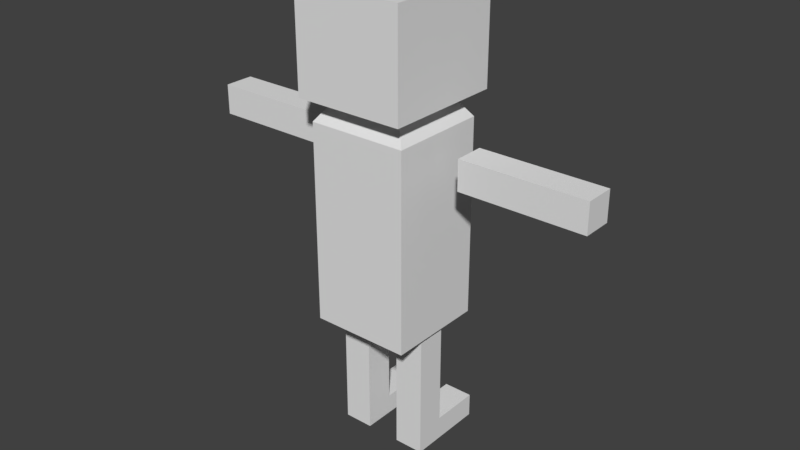 # Source: guy.blend  (saved by Blender 2.79.0; exported with 4.5.12 LTS)
import bpy
from mathutils import Matrix  # noqa: F401  (used for matrix-valued properties, if any)

bpy.ops.wm.read_factory_settings(use_empty=True)
scene = bpy.context.scene
scene.name = 'Scene'

# ---- collections
col_collection_1 = bpy.data.collections.new('Collection 1'); scene.collection.children.link(col_collection_1)
col_collection_2 = bpy.data.collections.new('Collection 2'); scene.collection.children.link(col_collection_2)

# ---- materials (node trees are filled in below, after node groups)
mat_material = bpy.data.materials.new('Material')
mat_material.alpha_threshold = 0.0
mat_material.use_transparent_shadow = False
mat_material.roughness = 0.5

# ---- material node trees

# ---- world
world_world = bpy.data.worlds.new('World'); scene.world = world_world
world_world.color = (0.05088, 0.05088, 0.05088)
world_world.use_sun_shadow = False
world_world.sun_shadow_jitter_overblur = 0.0
world_world.cycles.sampling_method = 'MANUAL'

# ---- meshes
me_cube_007 = bpy.data.meshes.new('Cube.007')
me_cube_007.from_pydata([(-0.2151, 1.107, -3.763), (2.305, 1.107, -3.763), (-0.2151, 1.107, -4.363), (-0.2151, 0.5067, -4.363), (2.305, 1.107, -4.363), (-0.2151, 0.5067, -3.763), (2.305, 0.5067, -3.763), (2.305, 0.5067, -4.363), (0.2008, 1.107, -3.763), (0.2008, 0.5067, -4.363), (0.2008, 1.107, -4.363), (0.2008, 0.5067, -3.763), (0.2008, 0.5067, -5.363), (-0.2151, 0.5067, -5.363), (-0.2151, 1.107, -5.363), (0.2008, 1.107, -5.363), (-0.2151, -0.1933, -3.763), (2.305, -0.1933, -3.763), (-0.2151, -0.1933, -4.363), (-0.2151, -0.7933, -4.363), (2.305, -0.1933, -4.363), (-0.2151, -0.7933, -3.763), (2.305, -0.7933, -3.763), (2.305, -0.7933, -4.363), (0.262, -0.1933, -3.763), (0.262, -0.7933, -4.363), (0.262, -0.1933, -4.363), (0.262, -0.7933, -3.763), (0.262, -0.7933, -5.363), (-0.2151, -0.7933, -5.363), (-0.2151, -0.1933, -5.363), (0.262, -0.1933, -5.363), (6.918, -0.9997, -2.851), (6.918, 1.213, -2.851), (6.918, -0.9997, -5.276), (8.972, -0.9997, -5.276), (6.918, 1.213, -5.276), (8.972, -0.9997, -2.851), (8.972, 1.213, -2.851), (8.972, 1.213, -5.276), (5.645, -4.053, -3.763), (5.645, -1.533, -3.763), (5.645, -4.053, -4.363), (6.245, -4.053, -4.363), (5.645, -1.533, -4.363), (6.245, -4.053, -3.763), (6.245, -1.533, -3.763), (6.245, -1.533, -4.363), (5.645, 1.547, -3.763), (5.645, 4.067, -3.763), (5.645, 1.547, -4.363), (6.245, 1.547, -4.363), (5.645, 4.067, -4.363), (6.245, 1.547, -3.763), (6.245, 4.067, -3.763), (6.245, 4.067, -4.363), (6.445, -0.8933, -5.063), (2.445, -0.8933, -5.063), (6.445, -0.8933, -3.063), (2.445, -0.8933, -3.063), (6.445, 1.107, -5.063), (2.445, 1.107, -5.063), (6.445, 1.107, -3.063), (2.445, 1.107, -3.063), (7.445, -0.1933, -3.763), (7.445, 0.4067, -3.763), (7.445, 0.4067, -4.363), (7.445, -0.1933, -4.363)], [], [(10, 4, 7, 9), (2, 3, 5, 0), (7, 4, 1, 6), (9, 7, 6, 11), (8, 1, 4, 10), (11, 6, 1, 8), (5, 11, 8, 0), (0, 8, 10, 2), (3, 9, 11, 5), (9, 3, 13, 12), (14, 15, 12, 13), (3, 2, 14, 13), (10, 9, 12, 15), (2, 10, 15, 14), (26, 20, 23, 25), (18, 19, 21, 16), (23, 20, 17, 22), (25, 23, 22, 27), (24, 17, 20, 26), (27, 22, 17, 24), (21, 27, 24, 16), (16, 24, 26, 18), (19, 25, 27, 21), (26, 25, 28, 31), (30, 31, 28, 29), (18, 26, 31, 30), (25, 19, 29, 28), (19, 18, 30, 29), (34, 36, 39, 35), (34, 35, 37, 32), (39, 36, 33, 38), (35, 39, 38, 37), (32, 33, 36, 34), (37, 38, 33, 32), (42, 44, 47, 43), (42, 43, 45, 40), (47, 44, 41, 46), (43, 47, 46, 45), (40, 41, 44, 42), (45, 46, 41, 40), (50, 52, 55, 51), (50, 51, 53, 48), (55, 52, 49, 54), (51, 55, 54, 53), (48, 49, 52, 50), (53, 54, 49, 48), (57, 56, 58, 59), (59, 58, 62, 63), (61, 60, 56, 57), (61, 57, 59, 63), (62, 58, 64, 65), (63, 62, 60, 61), (67, 66, 65, 64), (56, 60, 66, 67), (58, 56, 67, 64), (60, 62, 65, 66)])
_uv = me_cube_007.uv_layers.new(name='UVMap')
_uv.uv.foreach_set('vector', [0.7552, 0.5732, 0.9417, 0.5732, 0.9417, 0.52, 0.7552, 0.52, 0.6062, 0.0649, 0.6062, 0.01171, 0.553, 0.01171, 0.553, 0.0649, 0.7776, 0.0649, 0.8308, 0.0649, 0.8308, 0.01171, 0.7776, 0.01171, 0.7692, 0.357, 0.9557, 0.357, 0.9557, 0.3038, 0.7692, 0.3038, 0.7692, 0.4113, 0.9557, 0.4113, 0.9557, 0.3582, 0.7692, 0.3582, 0.7552, 0.5188, 0.9417, 0.5188, 0.9417, 0.4656, 0.7552, 0.4656, 0.9183, 0.4276, 0.9183, 0.4644, 0.9715, 0.4644, 0.9715, 0.4276, 0.9798, 0.4656, 0.9429, 0.4656, 0.9429, 0.5188, 0.9798, 0.5188, 0.312, 0.4555, 0.312, 0.4934, 0.3667, 0.4934, 0.3667, 0.4555, 0.3262, 0.09093, 0.2893, 0.09093, 0.2893, 0.1796, 0.3262, 0.1796, 0.9171, 0.4644, 0.9171, 0.4275, 0.8639, 0.4276, 0.8639, 0.4644, 0.3425, 0.1808, 0.2893, 0.1808, 0.2893, 0.2694, 0.3425, 0.2694, 0.2881, 0.1808, 0.235, 0.1808, 0.235, 0.2694, 0.2881, 0.2694, 0.3108, 0.4599, 0.3108, 0.422, 0.2197, 0.422, 0.2197, 0.4599, 0.7692, 0.3026, 0.9503, 0.3026, 0.9503, 0.2494, 0.7692, 0.2494, 0.3262, 0.08974, 0.3262, 0.03655, 0.273, 0.03655, 0.273, 0.08974, 0.3284, 0.06425, 0.3816, 0.06425, 0.3816, 0.01107, 0.3284, 0.01107, 0.7776, 0.1193, 0.9587, 0.1193, 0.9587, 0.06608, 0.7776, 0.06608, 0.7776, 0.1736, 0.9587, 0.1736, 0.9587, 0.1205, 0.7776, 0.1205, 0.7776, 0.228, 0.9587, 0.228, 0.9587, 0.1748, 0.7776, 0.1748, 0.8096, 0.4221, 0.8096, 0.4644, 0.8627, 0.4644, 0.8627, 0.4221, 0.3697, 0.1264, 0.3274, 0.1264, 0.3274, 0.1796, 0.3697, 0.1796, 0.9429, 0.5732, 0.9852, 0.5732, 0.9852, 0.52, 0.9429, 0.52, 0.3108, 0.4208, 0.3108, 0.3661, 0.2197, 0.3661, 0.2197, 0.4208, 0.8084, 0.4644, 0.8084, 0.4221, 0.7552, 0.4221, 0.7552, 0.4644, 0.4031, 0.4543, 0.4031, 0.4108, 0.312, 0.4108, 0.312, 0.4543, 0.4031, 0.4096, 0.4031, 0.3661, 0.312, 0.3661, 0.312, 0.4096, 0.2881, 0.09093, 0.235, 0.09093, 0.235, 0.1796, 0.2881, 0.1796, 0.8329, 0.6703, 0.9135, 0.6703, 0.9135, 0.7451, 0.8329, 0.7451, 0.758, 0.7451, 0.8328, 0.7451, 0.8328, 0.8335, 0.758, 0.8335, 0.9134, 0.7453, 0.9883, 0.7453, 0.9883, 0.8337, 0.9134, 0.8337, 0.8329, 0.7451, 0.9135, 0.7451, 0.9135, 0.8335, 0.8329, 0.8335, 0.9134, 0.9967, 0.8328, 0.9967, 0.8328, 0.9083, 0.9134, 0.9083, 0.8329, 0.8335, 0.9135, 0.8335, 0.9135, 0.9083, 0.8329, 0.9083, 0.3284, 0.1186, 0.5518, 0.1186, 0.5518, 0.06544, 0.3284, 0.06544, 0.832, 0.0649, 0.8851, 0.0649, 0.8851, 0.01171, 0.832, 0.01171, 0.7693, 0.0649, 0.7693, 0.01171, 0.7161, 0.01171, 0.7161, 0.0649, 0.6743, 0.3564, 0.4448, 0.3564, 0.4448, 0.411, 0.6743, 0.411, 0.553, 0.1193, 0.7764, 0.1193, 0.7764, 0.06608, 0.553, 0.06608, 0.6743, 0.4122, 0.4448, 0.4122, 0.4448, 0.4669, 0.6743, 0.4669, 0.553, 0.1736, 0.7764, 0.1736, 0.7764, 0.1205, 0.553, 0.1205, 0.6618, 0.0649, 0.7149, 0.0649, 0.7149, 0.01171, 0.6618, 0.01171, 0.9395, 0.0649, 0.9395, 0.01171, 0.8863, 0.01171, 0.8863, 0.0649, 0.01875, 0.08608, 0.2421, 0.08608, 0.2421, 0.0329, 0.01875, 0.0329, 0.7552, 0.6276, 0.9786, 0.6276, 0.9786, 0.5744, 0.7552, 0.5744, 0.553, 0.228, 0.7764, 0.228, 0.7764, 0.1748, 0.553, 0.1748, 0.5585, 0.9947, 0.5585, 0.6305, 0.7406, 0.6305, 0.7406, 0.9947, 0.1884, 0.6311, 0.1884, 0.9954, 0.006312, 0.9954, 0.006312, 0.6311, 0.5542, 0.6306, 0.5542, 0.9949, 0.372, 0.9949, 0.372, 0.6306, 0.1825, 0.3361, 0.1825, 0.5183, 0.0003751, 0.5183, 0.0003751, 0.3361, 0.1887, 0.631, 0.00658, 0.631, 0.07032, 0.5198, 0.125, 0.5198, 0.3714, 0.6297, 0.3714, 0.9939, 0.1893, 0.9939, 0.1893, 0.6297, 0.1611, 0.5248, 0.2158, 0.5248, 0.2158, 0.5794, 0.1611, 0.5794, 0.554, 0.6304, 0.3719, 0.6304, 0.4357, 0.5193, 0.4903, 0.5193, 0.7408, 0.6303, 0.5587, 0.6303, 0.6225, 0.5192, 0.6771, 0.5192, 0.3714, 0.6296, 0.1893, 0.6296, 0.253, 0.5184, 0.3077, 0.5184])
_ca = me_cube_007.color_attributes.new('Col', 'BYTE_COLOR', 'CORNER')
_ca.data.foreach_set('color', [1.0, 1.0, 1.0, 1.0, 1.0, 1.0, 1.0, 1.0, 1.0, 1.0, 1.0, 1.0, 1.0, 1.0, 1.0, 1.0, 1.0, 1.0, 1.0, 1.0, 1.0, 1.0, 1.0, 1.0, 1.0, 1.0, 1.0, 1.0, 1.0, 1.0, 1.0, 1.0, 1.0, 1.0, 1.0, 1.0, 1.0, 1.0, 1.0, 1.0, 1.0, 1.0, 1.0, 1.0, 1.0, 1.0, 1.0, 1.0, 1.0, 1.0, 1.0, 1.0, 1.0, 1.0, 1.0, 1.0, 1.0, 1.0, 1.0, 1.0, 1.0, 1.0, 1.0, 1.0, 1.0, 1.0, 1.0, 1.0, 1.0, 1.0, 1.0, 1.0, 1.0, 1.0, 1.0, 1.0, 1.0, 1.0, 1.0, 1.0, 1.0, 1.0, 1.0, 1.0, 1.0, 1.0, 1.0, 1.0, 1.0, 1.0, 1.0, 1.0, 1.0, 1.0, 1.0, 1.0, 1.0, 1.0, 1.0, 1.0, 1.0, 1.0, 1.0, 1.0, 1.0, 1.0, 1.0, 1.0, 1.0, 1.0, 1.0, 1.0, 1.0, 1.0, 1.0, 1.0, 1.0, 1.0, 1.0, 1.0, 1.0, 1.0, 1.0, 1.0, 1.0, 1.0, 1.0, 1.0, 1.0, 1.0, 1.0, 1.0, 1.0, 1.0, 1.0, 1.0, 1.0, 1.0, 1.0, 1.0, 1.0, 1.0, 1.0, 1.0, 1.0, 1.0, 1.0, 1.0, 1.0, 1.0, 1.0, 1.0, 1.0, 1.0, 1.0, 1.0, 1.0, 1.0, 1.0, 1.0, 1.0, 1.0, 1.0, 1.0, 1.0, 1.0, 1.0, 1.0, 1.0, 1.0, 1.0, 1.0, 1.0, 1.0, 1.0, 1.0, 1.0, 1.0, 1.0, 1.0, 1.0, 1.0, 1.0, 1.0, 1.0, 1.0, 1.0, 1.0, 1.0, 1.0, 1.0, 1.0, 1.0, 1.0, 1.0, 1.0, 1.0, 1.0, 1.0, 1.0, 1.0, 1.0, 1.0, 1.0, 1.0, 1.0, 1.0, 1.0, 1.0, 1.0, 1.0, 1.0, 1.0, 1.0, 1.0, 1.0, 1.0, 1.0, 1.0, 1.0, 1.0, 1.0, 1.0, 1.0, 1.0, 1.0, 1.0, 1.0, 1.0, 1.0, 1.0, 1.0, 1.0, 1.0, 1.0, 1.0, 1.0, 1.0, 1.0, 1.0, 1.0, 1.0, 1.0, 1.0, 1.0, 1.0, 1.0, 1.0, 1.0, 1.0, 1.0, 1.0, 1.0, 1.0, 1.0, 1.0, 1.0, 1.0, 1.0, 1.0, 1.0, 1.0, 1.0, 1.0, 1.0, 1.0, 1.0, 1.0, 1.0, 1.0, 1.0, 1.0, 1.0, 1.0, 1.0, 1.0, 1.0, 1.0, 1.0, 1.0, 1.0, 1.0, 1.0, 1.0, 1.0, 1.0, 1.0, 1.0, 1.0, 1.0, 1.0, 1.0, 1.0, 1.0, 1.0, 1.0, 1.0, 1.0, 1.0, 1.0, 1.0, 1.0, 1.0, 1.0, 1.0, 1.0, 1.0, 1.0, 1.0, 1.0, 1.0, 1.0, 1.0, 1.0, 1.0, 1.0, 1.0, 1.0, 1.0, 1.0, 1.0, 1.0, 1.0, 1.0, 1.0, 1.0, 1.0, 1.0, 1.0, 1.0, 1.0, 1.0, 1.0, 1.0, 1.0, 1.0, 1.0, 1.0, 1.0, 1.0, 1.0, 1.0, 1.0, 1.0, 1.0, 1.0, 1.0, 1.0, 1.0, 1.0, 1.0, 1.0, 1.0, 1.0, 1.0, 1.0, 1.0, 1.0, 1.0, 1.0, 1.0, 1.0, 1.0, 1.0, 1.0, 1.0, 1.0, 1.0, 1.0, 1.0, 1.0, 1.0, 1.0, 1.0, 1.0, 1.0, 1.0, 1.0, 1.0, 1.0, 1.0, 1.0, 1.0, 1.0, 1.0, 1.0, 1.0, 1.0, 1.0, 1.0, 1.0, 1.0, 1.0, 1.0, 1.0, 1.0, 1.0, 1.0, 1.0, 1.0, 1.0, 1.0, 1.0, 1.0, 1.0, 1.0, 1.0, 1.0, 1.0, 1.0, 1.0, 1.0, 1.0, 1.0, 1.0, 1.0, 1.0, 1.0, 1.0, 1.0, 1.0, 1.0, 1.0, 1.0, 1.0, 1.0, 1.0, 1.0, 1.0, 1.0, 1.0, 1.0, 1.0, 1.0, 1.0, 1.0, 1.0, 1.0, 1.0, 1.0, 1.0, 1.0, 1.0, 1.0, 1.0, 1.0, 1.0, 1.0, 1.0, 1.0, 1.0, 1.0, 1.0, 1.0, 1.0, 1.0, 1.0, 1.0, 1.0, 1.0, 1.0, 1.0, 1.0, 1.0, 1.0, 1.0, 1.0, 1.0, 1.0, 1.0, 1.0, 1.0, 1.0, 1.0, 1.0, 1.0, 1.0, 1.0, 1.0, 1.0, 1.0, 1.0, 1.0, 1.0, 1.0, 1.0, 1.0, 1.0, 1.0, 1.0, 1.0, 1.0, 1.0, 1.0, 1.0, 1.0, 1.0, 1.0, 1.0, 1.0, 1.0, 1.0, 1.0, 1.0, 1.0, 1.0, 1.0, 1.0, 1.0, 1.0, 1.0, 1.0, 1.0, 1.0, 1.0, 1.0, 1.0, 1.0, 1.0, 1.0, 1.0, 1.0, 1.0, 1.0, 1.0, 1.0, 1.0, 1.0, 1.0, 1.0, 1.0, 1.0, 1.0, 1.0, 1.0, 1.0, 1.0, 1.0, 1.0, 1.0, 1.0, 1.0, 1.0, 1.0, 1.0, 1.0, 1.0, 1.0, 1.0, 1.0, 1.0, 1.0, 1.0, 1.0, 1.0, 1.0, 1.0, 1.0, 1.0, 1.0, 1.0, 1.0, 1.0, 1.0, 1.0, 1.0, 1.0, 1.0, 1.0, 1.0, 1.0, 1.0, 1.0, 1.0, 1.0, 1.0, 1.0, 1.0, 1.0, 1.0, 1.0, 1.0, 1.0, 1.0, 1.0, 1.0, 1.0, 1.0, 1.0, 1.0, 1.0, 1.0, 1.0, 1.0, 1.0, 1.0, 1.0, 1.0, 1.0, 1.0, 1.0, 1.0, 1.0, 1.0, 1.0, 1.0, 1.0, 1.0, 1.0, 1.0, 1.0, 1.0, 1.0, 1.0, 1.0, 1.0, 1.0, 1.0, 1.0, 1.0, 1.0, 1.0, 1.0, 1.0, 1.0, 1.0, 1.0, 1.0, 1.0, 1.0, 1.0, 1.0, 1.0, 1.0, 1.0, 1.0, 1.0, 1.0, 1.0, 1.0, 1.0, 1.0, 1.0, 1.0, 1.0, 1.0, 1.0, 1.0, 1.0, 1.0, 1.0, 1.0, 1.0, 1.0, 1.0, 1.0, 1.0, 1.0, 1.0, 1.0, 1.0, 1.0, 1.0, 1.0, 1.0, 1.0, 1.0, 1.0, 1.0, 1.0, 1.0, 1.0, 1.0, 1.0, 1.0, 1.0, 1.0, 1.0, 1.0, 1.0, 1.0, 1.0, 1.0, 1.0, 1.0, 1.0, 1.0, 1.0, 1.0, 1.0, 1.0, 1.0, 1.0, 1.0, 1.0, 1.0, 1.0, 1.0, 1.0, 1.0, 1.0, 1.0, 1.0, 1.0, 1.0, 1.0, 1.0, 1.0, 1.0, 1.0, 1.0, 1.0, 1.0, 1.0, 1.0, 1.0, 1.0, 1.0, 1.0, 1.0, 1.0, 1.0, 1.0, 1.0, 1.0, 1.0, 1.0, 1.0, 1.0, 1.0, 1.0, 1.0, 1.0, 1.0, 1.0, 1.0, 1.0, 1.0, 1.0, 1.0, 1.0, 1.0, 1.0, 1.0, 1.0, 1.0, 1.0, 1.0, 1.0, 1.0, 1.0, 1.0, 1.0, 1.0, 1.0, 1.0, 1.0, 1.0, 1.0, 1.0, 1.0, 1.0, 1.0, 1.0, 1.0, 1.0, 1.0, 1.0, 1.0, 1.0, 1.0, 1.0, 1.0, 1.0, 1.0, 1.0, 1.0, 1.0, 1.0, 1.0, 1.0, 1.0, 1.0, 1.0, 1.0, 1.0, 1.0, 1.0, 1.0, 1.0, 1.0, 1.0, 1.0, 1.0, 1.0, 1.0, 1.0, 1.0, 1.0, 1.0, 1.0, 1.0, 1.0, 1.0, 1.0, 1.0, 1.0, 1.0, 1.0, 1.0, 1.0, 1.0, 1.0, 1.0, 1.0, 1.0, 1.0, 1.0, 1.0, 1.0, 1.0, 1.0, 1.0, 1.0, 1.0, 1.0, 1.0, 1.0, 1.0, 1.0, 1.0, 1.0, 1.0, 1.0, 1.0, 1.0, 1.0, 1.0, 1.0, 1.0, 1.0, 1.0, 1.0, 1.0, 1.0, 1.0, 1.0, 1.0, 1.0, 1.0, 1.0, 1.0, 1.0, 1.0, 1.0, 1.0, 1.0, 1.0, 1.0, 1.0, 1.0, 1.0, 1.0, 1.0, 1.0, 1.0, 1.0, 1.0, 1.0, 1.0, 1.0, 1.0, 1.0, 1.0, 1.0, 1.0, 1.0, 1.0, 1.0, 1.0, 1.0, 1.0, 1.0, 1.0, 1.0, 1.0, 1.0, 1.0, 1.0, 1.0, 1.0, 1.0, 1.0, 1.0, 1.0, 1.0])
me_cube_007.materials.append(mat_material)
me_cube_007.use_remesh_preserve_volume = False
me_cube_007.use_remesh_preserve_attributes = False
me_cube_007.use_mirror_vertex_groups = False
me_cube_007.update()
me_cube_007.normals_split_custom_set([tuple(v) for v in zip(*[iter([5.666e-07, 0.0, -1.0, 5.666e-07, 0.0, -1.0, 5.666e-07, 0.0, -1.0, 5.666e-07, 0.0, -1.0, -1.0, 0.0, 0.0, -1.0, 0.0, 0.0, -1.0, 0.0, 0.0, -1.0, 0.0, 0.0, 1.0, 0.0, 0.0, 1.0, 0.0, 0.0, 1.0, 0.0, 0.0, 1.0, 0.0, 0.0, 0.0, -1.0, 0.0, 0.0, -1.0, 0.0, 0.0, -1.0, 0.0, 0.0, -1.0, 0.0, 0.0, 1.0, 0.0, 0.0, 1.0, 0.0, 0.0, 1.0, 0.0, 0.0, 1.0, 0.0, -1.889e-07, 0.0, 1.0, -1.889e-07, 0.0, 1.0, -1.889e-07, 0.0, 1.0, -1.889e-07, 0.0, 1.0, 0.0, 0.0, 1.0, 0.0, 0.0, 1.0, 0.0, 0.0, 1.0, 0.0, 0.0, 1.0, 0.0, 1.0, 0.0, 0.0, 1.0, 0.0, 0.0, 1.0, 0.0, 0.0, 1.0, 0.0, 0.0, -1.0, 0.0, 0.0, -1.0, 0.0, 0.0, -1.0, 0.0, 0.0, -1.0, 0.0, 0.0, -1.0, 0.0, 0.0, -1.0, 0.0, 0.0, -1.0, 0.0, 0.0, -1.0, 0.0, 0.0, 0.0, -1.0, 0.0, 0.0, -1.0, 0.0, 0.0, -1.0, 0.0, 0.0, -1.0, -1.0, 0.0, 0.0, -1.0, 0.0, 0.0, -1.0, 0.0, 0.0, -1.0, 0.0, 0.0, 1.0, 0.0, 0.0, 1.0, 0.0, 0.0, 1.0, 0.0, 0.0, 1.0, 0.0, 0.0, 0.0, 1.0, 0.0, 0.0, 1.0, 0.0, 0.0, 1.0, 0.0, 0.0, 1.0, 0.0, 3.36e-07, 0.0, -1.0, 3.36e-07, 0.0, -1.0, 3.36e-07, 0.0, -1.0, 3.36e-07, 0.0, -1.0, -1.0, 0.0, 0.0, -1.0, 0.0, 0.0, -1.0, 0.0, 0.0, -1.0, 0.0, 0.0, 1.0, 1.292e-07, 0.0, 1.0, 1.292e-07, 0.0, 1.0, 1.292e-07, 0.0, 1.0, 1.292e-07, 0.0, 8.753e-08, -1.0, 0.0, 8.753e-08, -1.0, 0.0, 8.753e-08, -1.0, 0.0, 8.753e-08, -1.0, 0.0, 0.0, 1.0, 0.0, 0.0, 1.0, 0.0, 0.0, 1.0, 0.0, 0.0, 1.0, 0.0, -1.945e-07, 1.987e-07, 1.0, -1.945e-07, 1.987e-07, 1.0, -1.945e-07, 1.987e-07, 1.0, -1.945e-07, 1.987e-07, 1.0, 0.0, 0.0, 1.0, 0.0, 0.0, 1.0, 0.0, 0.0, 1.0, 0.0, 0.0, 1.0, 0.0, 1.0, 0.0, 0.0, 1.0, 0.0, 0.0, 1.0, 0.0, 0.0, 1.0, 0.0, 1.249e-07, -1.0, 0.0, 1.249e-07, -1.0, 0.0, 1.249e-07, -1.0, 0.0, 1.249e-07, -1.0, 0.0, 1.0, 0.0, 0.0, 1.0, 0.0, 0.0, 1.0, 0.0, 0.0, 1.0, 0.0, 0.0, 5.49e-07, 0.0, -1.0, 5.49e-07, 0.0, -1.0, 5.49e-07, 0.0, -1.0, 5.49e-07, 0.0, -1.0, 0.0, 1.0, 0.0, 0.0, 1.0, 0.0, 0.0, 1.0, 0.0, 0.0, 1.0, 0.0, 1.249e-07, -1.0, 0.0, 1.249e-07, -1.0, 0.0, 1.249e-07, -1.0, 0.0, 1.249e-07, -1.0, 0.0, -1.0, 0.0, 0.0, -1.0, 0.0, 0.0, -1.0, 0.0, 0.0, -1.0, 0.0, 0.0, 2.098e-07, 0.0, -1.0, 2.098e-07, 0.0, -1.0, 2.098e-07, 0.0, -1.0, 2.098e-07, 0.0, -1.0, 0.0, -1.0, 0.0, 0.0, -1.0, 0.0, 0.0, -1.0, 0.0, 0.0, -1.0, 0.0, 0.0, 1.0, 0.0, 0.0, 1.0, 0.0, 0.0, 1.0, 0.0, 0.0, 1.0, 0.0, 1.0, 0.0, 3.932e-07, 1.0, 0.0, 3.932e-07, 1.0, 0.0, 3.932e-07, 1.0, 0.0, 3.932e-07, -1.0, 0.0, -1.966e-07, -1.0, 0.0, -1.966e-07, -1.0, 0.0, -1.966e-07, -1.0, 0.0, -1.966e-07, -9.439e-07, 2e-13, 1.0, -9.439e-07, 2e-13, 1.0, -9.439e-07, 2e-13, 1.0, -9.439e-07, 2e-13, 1.0, 0.0, 0.0, -1.0, 0.0, 0.0, -1.0, 0.0, 0.0, -1.0, 0.0, 0.0, -1.0, 0.0, -1.0, 0.0, 0.0, -1.0, 0.0, 0.0, -1.0, 0.0, 0.0, -1.0, 0.0, 0.0, 1.0, 0.0, 0.0, 1.0, 0.0, 0.0, 1.0, 0.0, 0.0, 1.0, 0.0, 1.0, 4.184e-08, 3.974e-07, 1.0, 4.184e-08, 3.974e-07, 1.0, 4.184e-08, 3.974e-07, 1.0, 4.184e-08, 3.974e-07, -1.0, -4.731e-07, -7.947e-07, -1.0, -4.731e-07, -7.947e-07, -1.0, -4.731e-07, -7.947e-07, -1.0, -4.731e-07, -7.947e-07, 0.0, 2.365e-07, 1.0, 0.0, 2.365e-07, 1.0, 0.0, 2.365e-07, 1.0, 0.0, 2.365e-07, 1.0, 0.0, 0.0, -1.0, 0.0, 0.0, -1.0, 0.0, 0.0, -1.0, 0.0, 0.0, -1.0, 0.0, -1.0, -1.656e-07, 0.0, -1.0, -1.656e-07, 0.0, -1.0, -1.656e-07, 0.0, -1.0, -1.656e-07, 0.0, 1.0, 0.0, 0.0, 1.0, 0.0, 0.0, 1.0, 0.0, 0.0, 1.0, 0.0, 1.0, 8.046e-08, 3.974e-07, 1.0, 8.046e-08, 3.974e-07, 1.0, 8.046e-08, 3.974e-07, 1.0, 8.046e-08, 3.974e-07, -1.0, -1.577e-07, 0.0, -1.0, -1.577e-07, 0.0, -1.0, -1.577e-07, 0.0, -1.0, -1.577e-07, 0.0, -6.307e-07, 1.892e-07, 1.0, -6.307e-07, 1.892e-07, 1.0, -6.307e-07, 1.892e-07, 1.0, -6.307e-07, 1.892e-07, 1.0, 5.96e-08, -1.0, 0.0, 5.96e-08, -1.0, 0.0, 5.96e-08, -1.0, 0.0, 5.96e-08, -1.0, 0.0, -6.339e-08, 0.0, 1.0, -6.339e-08, 0.0, 1.0, -6.339e-08, 0.0, 1.0, -6.339e-08, 0.0, 1.0, 3.259e-07, 0.0, -1.0, 3.259e-07, 0.0, -1.0, 3.259e-07, 0.0, -1.0, 3.259e-07, 0.0, -1.0, -1.0, 0.0, -2.384e-07, -1.0, 0.0, -2.384e-07, -1.0, 0.0, -2.384e-07, -1.0, 0.0, -2.384e-07, 0.5735, 0.0, 0.8192, 0.5735, 0.0, 0.8192, 0.5735, 0.0, 0.8192, 0.5735, 0.0, 0.8192, -1.192e-07, 1.0, 0.0, -1.192e-07, 1.0, 0.0, -1.192e-07, 1.0, 0.0, -1.192e-07, 1.0, 0.0, 1.0, 0.0, 0.0, 1.0, 0.0, 0.0, 1.0, 0.0, 0.0, 1.0, 0.0, 0.0, 0.5735, 0.0, -0.8192, 0.5735, 0.0, -0.8192, 0.5735, 0.0, -0.8192, 0.5735, 0.0, -0.8192, 0.5735, -0.8192, -1.127e-07, 0.5735, -0.8192, -1.127e-07, 0.5735, -0.8192, -1.127e-07, 0.5735, -0.8192, -1.127e-07, 0.5735, 0.8192, -1.127e-07, 0.5735, 0.8192, -1.127e-07, 0.5735, 0.8192, -1.127e-07, 0.5735, 0.8192, -1.127e-07])] * 3)])
arm_armature = bpy.data.armatures.new('Armature')  # bones are not reproduced

# ---- objects
ob_cube_005 = bpy.data.objects.new('Cube.005', me_cube_007)
ob_armature = bpy.data.objects.new('Armature', arm_armature)

# ---- transforms, parenting, visibility, modifiers, constraints
ob_cube_005.parent = ob_armature
ob_cube_005.matrix_parent_inverse = Matrix(((1.0, 0.0, 1.192e-07, -2.384e-07), (0.0, 1.0, 0.0, -0.0), (-1.192e-07, 0.0, 1.0, -2.0), (0.0, 0.0, 0.0, 1.0)))
ob_cube_005.location = (0.0, -4.1, 0.2)
ob_cube_005.rotation_euler = (1.571, 4.712, 0.0)
ob_cube_005.lineart.crease_threshold = 0.0
_vg = ob_cube_005.vertex_groups.new(name='root')
_vg = ob_cube_005.vertex_groups.new(name='body')
_vg.add([56, 57, 58, 59, 60, 61, 62, 63, 64, 65, 66, 67], 1.0, 'REPLACE')
_vg = ob_cube_005.vertex_groups.new(name='neck')
_vg = ob_cube_005.vertex_groups.new(name='head')
_vg.add([32, 33, 34, 35, 36, 37, 38, 39], 1.0, 'REPLACE')
_vg = ob_cube_005.vertex_groups.new(name='arm_L')
_vg.add([48, 49, 50, 51, 52, 53, 54, 55], 1.0, 'REPLACE')
_vg = ob_cube_005.vertex_groups.new(name='arm_r')
_vg.add([40, 41, 42, 43, 44, 45, 46, 47], 1.0, 'REPLACE')
_vg = ob_cube_005.vertex_groups.new(name='root.001')
_vg = ob_cube_005.vertex_groups.new(name='leg_L')
_vg.add([0, 1, 2, 3, 4, 5, 6, 7, 8, 9, 10, 11, 12, 13, 14, 15], 1.0, 'REPLACE')
_vg = ob_cube_005.vertex_groups.new(name='root.002')
_vg = ob_cube_005.vertex_groups.new(name='leg_R')
_vg.add([16, 17, 18, 19, 20, 21, 22, 23, 24, 25, 26, 27, 28, 29, 30, 31], 1.0, 'REPLACE')
_m = ob_cube_005.modifiers.new('Armature', 'ARMATURE')
_m.object = ob_armature
ob_armature.location = (0.0, 0.0, 2.0)
ob_armature.rotation_euler = (0.0, -1.192e-07, 0.0)
ob_armature.show_in_front = True
ob_armature.lineart.crease_threshold = 0.0

# ---- collection membership
col_collection_1.objects.link(ob_cube_005)
col_collection_2.objects.link(ob_armature)

# ---- scene / render settings (as saved in the file)
scene.frame_start = 1; scene.frame_end = 60; scene.frame_set(79)
scene.render.engine = 'BLENDER_EEVEE_NEXT'
scene.render.resolution_percentage = 50
scene.render.dither_intensity = 0.0
scene.cycles.use_denoising = False
scene.cycles.samples = 128
scene.cycles.sampling_pattern = 'TABULATED_SOBOL'
scene.cycles.use_adaptive_sampling = False
scene.cycles.use_light_tree = False
scene.cycles.blur_glossy = 0.0
scene.cycles.sample_clamp_indirect = 0.0
scene.view_settings.view_transform = 'Standard'
bpy.context.view_layer.update()

# ---- added for rendering (the .blend has no active camera and no usable light): camera, sun
cam_auto = bpy.data.cameras.new('AutoCamera')
cam_auto.lens = 50.0
cam_auto.sensor_width = 36.0
cam_auto.clip_end = 1000.0
ob_auto_camera = bpy.data.objects.new('AutoCamera', cam_auto)
scene.collection.objects.link(ob_auto_camera)
ob_auto_camera.location = (11.5736, -13.8893, 13.8428)
ob_auto_camera.rotation_euler = (1.09748, -7.21219e-08, 0.694738)
scene.camera = ob_auto_camera
light_auto_sun = bpy.data.lights.new('AutoSun', 'SUN')
light_auto_sun.energy = 3.0
light_auto_sun.angle = 0.0523599
ob_auto_sun = bpy.data.objects.new('AutoSun', light_auto_sun)
scene.collection.objects.link(ob_auto_sun)
ob_auto_sun.rotation_euler = (0.872665, 0.174533, 0.523599)
bpy.context.view_layer.update()
